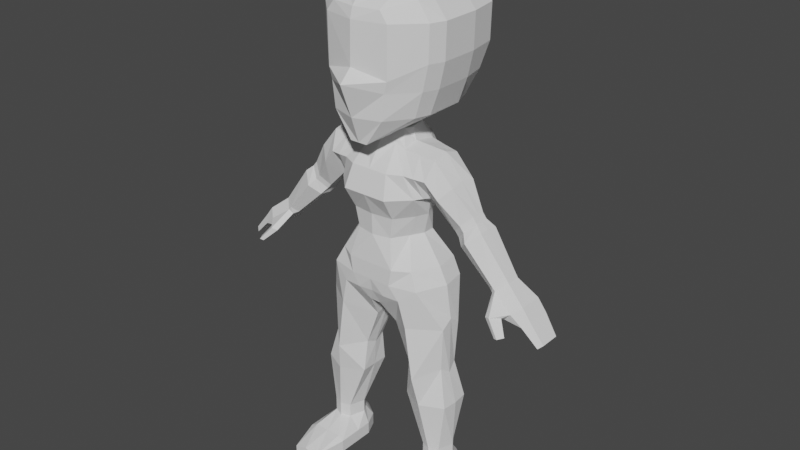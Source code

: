# Source: female_base.blend  (saved by Blender 2.90.8; exported with 4.5.12 LTS)
import bpy
from mathutils import Matrix  # noqa: F401  (used for matrix-valued properties, if any)

bpy.ops.wm.read_factory_settings(use_empty=True)
scene = bpy.context.scene
scene.name = 'Scene'

# ---- collections
col_collection = bpy.data.collections.new('Collection'); scene.collection.children.link(col_collection)

# ---- world
world_world = bpy.data.worlds.new('World'); scene.world = world_world
world_world.use_nodes = True; world_world.node_tree.nodes.clear()
_N = world_world.node_tree.nodes; _L = world_world.node_tree.links
n0 = _N.new('ShaderNodeOutputWorld'); n0.name = 'World Output'; n0.location = (300, 300)
n1 = _N.new('ShaderNodeBackground'); n1.name = 'Background'; n1.location = (10, 300)
n1.inputs[0].default_value = (0.05088, 0.05088, 0.05088, 1.0)
_L.new(n1.outputs[0], n0.inputs[0])
n0.is_active_output = True
world_world.color = (0.05088, 0.05088, 0.05088)
world_world.use_sun_shadow = False
world_world.sun_shadow_jitter_overblur = 0.0

# ---- meshes
me_body1 = bpy.data.meshes.new('body1')
me_body1.from_pydata([(0.09895, -0.2668, -0.02445), (0.05838, -0.1712, -0.02672), (0.0, -0.2668, -0.05556), (0.0, -0.1527, -0.05003), (0.08295, -0.3205, 0.0001967), (0.0, -0.3205, -0.03035), (0.08295, -0.3705, 0.0001967), (0.0, -0.3705, -0.0228), (0.1195, -0.439, -0.03024), (0.0, -0.439, -0.05921), (0.138, -0.4787, -0.03024), (0.0, -0.4787, -0.06237), (0.01337, -0.5428, -0.008505), (0.0, -0.5428, -0.02296), (0.1599, -0.5783, 0.001224), (0.02724, -0.6037, -0.001614), (0.1541, -0.6844, 0.004249), (0.06298, -0.6978, 0.001723), (0.1754, -0.7767, -0.008505), (0.06577, -0.7763, -0.008505), (0.1613, -0.8974, 0.009372), (0.1151, -0.9014, 0.009372), (0.1613, -0.9361, 0.009372), (0.1151, -0.9334, 0.009372), (0.1749, -0.9651, -0.008505), (0.106, -0.9647, -0.008505), (0.1749, -0.996, -0.008505), (0.106, -0.9956, -0.008505), (0.1185, -0.2692, 0.006962), (0.1372, -0.1762, -0.008505), (0.1342, -0.2852, 0.007157), (0.1854, -0.2226, -0.002761), (0.1774, -0.3281, 0.007814), (0.2218, -0.2837, 0.00949), (0.2887, -0.4303, 0.01476), (0.3184, -0.4043, 0.01215), (0.3636, -0.4399, 0.0007495), (0.327, -0.4706, 0.0007495), (0.04011, -0.1329, -0.01297), (0.0, -0.1329, -0.02847), (0.4181, -0.5089, 0.009547), (0.4091, -0.5165, 0.009547), (0.0, -0.2668, 0.1317), (0.09895, -0.2668, 0.08689), (0.05838, -0.1683, 0.06602), (0.0, -0.1593, 0.07638), (0.0, -0.3205, 0.1074), (0.08295, -0.3205, 0.05864), (0.0, -0.3705, 0.1062), (0.067, -0.3705, 0.05864), (0.0, -0.439, 0.1138), (0.09678, -0.439, 0.09075), (0.0, -0.4787, 0.1148), (0.1159, -0.4787, 0.09888), (0.0, -0.5428, 0.09722), (0.01337, -0.5428, 0.09722), (0.02724, -0.6037, 0.05912), (0.1599, -0.5783, 0.05629), (0.06298, -0.6978, 0.05579), (0.1541, -0.6844, 0.05326), (0.06577, -0.7763, 0.06602), (0.1754, -0.7767, 0.06602), (0.1151, -0.9014, 0.06601), (0.1613, -0.8974, 0.06601), (0.1151, -0.9345, 0.06601), (0.1614, -0.935, 0.06601), (0.08888, -0.9647, 0.06602), (0.192, -0.9651, 0.06602), (0.08888, -0.9956, 0.06602), (0.192, -0.996, 0.06602), (0.1185, -0.2692, 0.05055), (0.1372, -0.1733, 0.06602), (0.1342, -0.2852, 0.05035), (0.1804, -0.2247, 0.06108), (0.1774, -0.3281, 0.0452), (0.2218, -0.2837, 0.04352), (0.2887, -0.4303, 0.0608), (0.3184, -0.4043, 0.04536), (0.3284, -0.4744, 0.07015), (0.3636, -0.4399, 0.05743), (0.04011, -0.1329, 0.04595), (0.0, -0.1329, 0.06602), (0.4091, -0.5165, 0.06502), (0.4181, -0.5089, 0.05743), (0.07566, -0.5108, -0.06638), (0.0, -0.5108, -0.04906), (0.09186, -0.5763, -0.05679), (0.1103, -0.7058, -0.0151), (0.1206, -0.7765, -0.0404), (0.1382, -0.8994, -0.01101), (0.1382, -0.9348, -0.01101), (0.1404, -0.9649, -0.03196), (0.1404, -0.9958, -0.03196), (0.07566, -0.5108, 0.1107), (0.0, -0.5108, 0.1087), (0.09186, -0.5763, 0.1062), (0.1103, -0.7058, 0.1048), (0.1206, -0.7765, 0.09267), (0.1382, -0.8994, 0.07578), (0.1382, -0.9348, 0.07578), (0.1404, -0.9958, 0.06602), (0.3184, -0.4043, 0.02876), (0.3636, -0.4399, 0.02909), (0.06577, -0.7763, 0.02876), (0.06077, -0.7094, 0.02876), (0.1275, -0.439, 0.02876), (0.1472, -0.4787, 0.02876), (0.05838, -0.1593, 0.02876), (0.1372, -0.1643, 0.02876), (0.0, -0.1329, 0.02876), (0.05024, -0.1329, 0.02876), (0.1185, -0.2692, 0.02876), (0.09895, -0.2808, 0.02876), (0.1791, -0.7767, 0.02876), (0.1742, -0.8974, 0.02876), (0.01337, -0.5428, 0.02876), (0.0, -0.5428, 0.02876), (0.1022, -0.9014, 0.02876), (0.18, -0.2189, 0.02876), (0.4181, -0.5089, 0.02909), (0.4091, -0.5165, 0.02909), (0.1342, -0.2852, 0.02876), (0.09403, -0.3205, 0.02876), (0.1743, -0.9361, 0.02876), (0.1022, -0.9334, 0.02876), (0.327, -0.4659, 0.02909), (0.1599, -0.5596, 0.02876), (0.2218, -0.2837, 0.02651), (0.02383, -0.5929, 0.02876), (0.1774, -0.3281, 0.02651), (0.08295, -0.3705, 0.02876), (0.192, -0.9651, 0.02876), (0.08888, -0.9647, 0.02876), (0.2845, -0.4292, 0.033), (0.1597, -0.7022, 0.02876), (0.192, -0.996, 0.02876), (0.08888, -0.9956, 0.02876), (0.1404, -0.9958, 0.02876), (0.07867, -0.213, -0.04267), (0.0, -0.213, -0.06991), (0.1278, -0.2167, -0.02421), (0.1571, -0.252, -0.02925), (0.1996, -0.3059, -0.005742), (0.2981, -0.4214, 0.004688), (0.3453, -0.4553, 0.0007495), (0.4091, -0.5165, 0.009547), (0.07867, -0.213, 0.0977), (0.0, -0.213, 0.114), (0.1278, -0.2167, 0.08884), (0.1571, -0.252, 0.08219), (0.1996, -0.3059, 0.05876), (0.2981, -0.4214, 0.06481), (0.3453, -0.4553, 0.07459), (0.4091, -0.5165, 0.06502), (0.4091, -0.5165, 0.02909), (0.09777, -0.1737, -0.01701), (0.1087, -0.268, -0.008505), (0.09777, -0.1708, 0.06602), (0.1087, -0.268, 0.06602), (0.1087, -0.268, 0.02876), (0.09777, -0.1618, 0.02876), (0.1033, -0.2149, 0.09412), (0.1033, -0.2149, -0.02999), (0.1382, -0.9542, 0.1245), (0.1743, -0.9544, 0.1245), (0.192, -0.9651, 0.1245), (0.1022, -0.954, 0.1245), (0.08888, -0.9647, 0.1245), (0.1404, -0.9958, 0.1245), (0.192, -0.996, 0.1245), (0.08888, -0.9956, 0.1245), (0.1404, -0.9649, 0.2015), (0.1718, -0.9736, 0.2015), (0.1085, -0.9732, 0.2015), (0.1404, -0.9958, 0.2015), (0.1718, -0.996, 0.2015), (0.1085, -0.9956, 0.2015), (0.2315, -0.2958, 0.009715), (0.1874, -0.3392, 0.008039), (0.2315, -0.2958, 0.04375), (0.1874, -0.3392, 0.04543), (0.1874, -0.3392, 0.02673), (0.2315, -0.2958, 0.02673), (0.2094, -0.3175, 0.05898), (0.2094, -0.3175, -0.005517), (0.203, -0.3566, 0.000441), (0.2008, -0.3546, 0.05416), (0.2482, -0.3092, 0.02704), (0.223, -0.3335, 0.07265), (0.2501, -0.3122, 0.001487), (0.2486, -0.3105, 0.05085), (0.1977, -0.3578, 0.02704), (0.2251, -0.3346, -0.01627), (0.3023, -0.4636, 0.1022), (0.3196, -0.4731, 0.08365), (0.3154, -0.459, 0.1085), (0.3318, -0.4628, 0.08732), (0.3363, -0.4955, 0.117), (0.3456, -0.499, 0.1025), (0.3448, -0.4931, 0.1202), (0.3534, -0.4929, 0.1051), (0.0572, -0.439, -0.0651), (0.06743, -0.4787, -0.0752), (0.02425, -0.1329, -0.02015), (0.03954, -0.1593, -0.0453), (0.0469, -0.213, -0.06889), (0.04174, -0.3205, -0.03439), (0.04395, -0.3705, -0.02339), (0.05131, -0.2668, -0.05474), (0.05173, -0.3208, 0.1007), (0.05864, -0.439, 0.1138), (0.05161, -0.4787, 0.1148), (0.01758, -0.1329, 0.05724), (0.03364, -0.1593, 0.06602), (0.05409, -0.2668, 0.1317), (0.04573, -0.213, 0.114), (0.0348, -0.5108, 0.1132), (0.04358, -0.3702, 0.09745), (0.3845, -0.4675, 0.0007495), (0.3708, -0.479, 0.0007495), (0.3845, -0.4675, 0.05743), (0.3708, -0.479, 0.06962), (0.3688, -0.4801, 0.02909), (0.3845, -0.4675, 0.02909), (0.3708, -0.479, 0.06962), (0.3708, -0.479, 0.0007495), (0.2799, -0.4209, 0.01846), (0.277, -0.4246, 0.05402), (0.3115, -0.3949, 0.02859), (0.2907, -0.4127, 0.06559), (0.3115, -0.3949, 0.01168), (0.3115, -0.3949, 0.04549), (0.277, -0.4216, 0.03283), (0.2907, -0.4127, 0.002539)], [], [(139, 3, 204, 205), (0, 4, 206, 208), (4, 6, 207, 206), (6, 8, 201, 207), (8, 10, 202, 201), (84, 12, 13, 85), (84, 86, 15, 12), (86, 87, 17, 15), (87, 88, 19, 17), (88, 89, 21, 19), (89, 90, 23, 21), (90, 91, 25, 23), (91, 92, 27, 25), (162, 140, 28, 156), (140, 141, 30, 28), (141, 142, 32, 30), (233, 143, 34, 226), (143, 144, 37, 34), (3, 39, 203, 204), (225, 145, 41, 219), (147, 215, 213, 45), (43, 214, 209, 47), (47, 209, 217, 49), (49, 217, 210, 51), (51, 210, 211, 53), (93, 216, 55), (93, 55, 56, 95), (95, 56, 58, 96), (96, 58, 60, 97), (97, 60, 62, 98), (98, 62, 64, 99), (99, 64, 166, 163), (64, 66, 167, 166), (161, 158, 70, 148), (148, 70, 72, 149), (149, 72, 74, 150), (229, 227, 76, 151), (78, 152, 196, 194), (45, 213, 212, 81), (224, 221, 82, 153), (102, 101, 77, 79), (104, 103, 60, 58), (106, 105, 51, 53), (160, 107, 44, 157), (110, 109, 81, 212, 80), (159, 111, 70, 158), (114, 113, 61, 63), (116, 115, 55, 54), (103, 117, 62, 60), (107, 110, 80, 44), (118, 108, 71, 73), (154, 119, 83, 153), (111, 121, 72, 70), (122, 112, 43, 47), (123, 114, 63, 65), (223, 102, 79, 220), (117, 124, 64, 62), (222, 120, 82, 221), (126, 106, 53, 57), (127, 118, 73, 75), (115, 128, 56, 55), (121, 129, 74, 72), (130, 122, 47, 49), (131, 123, 65, 67), (124, 132, 66, 64), (134, 126, 57, 59), (182, 127, 75, 179), (137, 135, 69, 100), (128, 104, 58, 56), (232, 133, 76, 227), (105, 130, 49, 51), (135, 131, 67, 69), (132, 136, 68, 66), (113, 134, 59, 61), (136, 137, 100, 68), (68, 100, 168, 170), (69, 67, 165, 169), (63, 98, 99, 65), (61, 97, 98, 63), (59, 96, 97, 61), (57, 95, 96, 59), (53, 93, 95, 57), (53, 211, 93), (24, 26, 92, 91), (22, 24, 91, 90), (20, 22, 90, 89), (18, 20, 89, 88), (16, 18, 88, 87), (14, 16, 87, 86), (10, 14, 86, 84), (10, 84, 202), (27, 92, 137, 136), (18, 16, 134, 113), (25, 27, 136, 132), (26, 24, 131, 135), (8, 6, 130, 105), (226, 34, 133, 232), (15, 17, 104, 128), (92, 26, 135, 137), (177, 33, 127, 182), (16, 14, 126, 134), (23, 25, 132, 124), (24, 22, 123, 131), (6, 4, 122, 130), (30, 32, 129, 121), (12, 15, 128, 115), (33, 31, 118, 127), (14, 10, 106, 126), (219, 41, 120, 222), (21, 23, 124, 117), (218, 36, 102, 223), (22, 20, 114, 123), (4, 0, 112, 122), (28, 30, 121, 111), (145, 40, 119, 154), (31, 29, 108, 118), (1, 38, 110, 107), (19, 21, 117, 103), (13, 12, 115, 116), (20, 18, 113, 114), (156, 28, 111, 159), (38, 203, 39, 109, 110), (155, 1, 107, 160), (10, 8, 105, 106), (17, 19, 103, 104), (36, 35, 101, 102), (41, 145, 154, 120), (120, 154, 153, 82), (220, 224, 153, 83), (77, 151, 152, 79), (231, 229, 151, 77), (73, 149, 150, 75), (71, 148, 149, 73), (157, 161, 148, 71), (42, 214, 215, 147), (218, 40, 145, 225), (35, 36, 144, 143), (230, 35, 143, 233), (31, 33, 142, 141), (29, 31, 141, 140), (155, 29, 140, 162), (2, 139, 205, 208), (1, 155, 162, 138), (44, 146, 161, 157), (29, 155, 160, 108), (0, 156, 159, 112), (112, 159, 158, 43), (108, 160, 157, 71), (146, 43, 158, 161), (138, 162, 156, 0), (164, 163, 171, 172), (165, 164, 172), (168, 169, 175, 174), (167, 170, 176, 173), (66, 68, 170, 167), (100, 69, 169, 168), (67, 65, 164, 165), (65, 99, 163, 164), (171, 173, 176, 174), (172, 171, 174, 175), (170, 168, 174, 176), (163, 166, 173, 171), (169, 165, 172, 175), (166, 167, 173), (33, 177, 184, 142), (75, 150, 183, 179), (189, 177, 182, 187), (32, 178, 181, 129), (129, 181, 180, 74), (187, 182, 179, 190), (150, 74, 180, 183), (142, 184, 178, 32), (228, 187, 190, 231), (230, 189, 187, 228), (177, 189, 192, 184), (179, 183, 188, 190), (178, 185, 191, 181), (181, 191, 186, 180), (183, 180, 186, 188), (184, 192, 185, 178), (34, 37, 125, 133), (76, 133, 125, 78), (194, 196, 200, 198), (76, 78, 194, 193), (151, 76, 193, 195), (152, 151, 195, 196), (199, 197, 198, 200), (193, 194, 198, 197), (196, 195, 199, 200), (195, 193, 197, 199), (202, 84, 85, 11), (206, 207, 7, 5), (208, 205, 138, 0), (204, 203, 38, 1), (207, 201, 9, 7), (205, 204, 1, 138), (201, 202, 11, 9), (208, 206, 5, 2), (217, 209, 46, 48), (212, 213, 44, 80), (210, 217, 48, 50), (213, 215, 146, 44), (211, 210, 50, 52), (216, 211, 52, 94), (209, 214, 42, 46), (55, 216, 94, 54), (215, 214, 43, 146), (36, 218, 225, 144), (79, 152, 224, 220), (40, 218, 223, 119), (37, 219, 222, 125), (125, 222, 221, 78), (119, 223, 220, 83), (152, 78, 221, 224), (144, 225, 219, 37), (93, 211, 216), (35, 230, 228, 101), (101, 228, 231, 77), (189, 230, 233, 192), (190, 188, 229, 231), (185, 226, 232, 191), (191, 232, 227, 186), (188, 186, 227, 229), (192, 233, 226, 185)])
_uv = me_body1.uv_layers.new(name='UVMap')
_uv.uv.foreach_set('vector', [0.5, 0.5, 0.5, 1.0, 0.8386, 1.0, 0.7981, 0.5, 1.0, 0.0, 1.0, 0.0, 0.7516, 0.0, 0.7593, 0.0, 1.0, 0.0, 1.0, 0.0, 0.7649, 0.0, 0.7516, 0.0, 1.0, 0.0, 1.0, 0.0, 0.7394, 0.0, 0.7649, 0.0, 1.0, 0.0, 1.0, 0.0, 0.7444, 0.0, 0.7394, 0.0, 1.0, 0.0, 1.0, 0.0, 0.5, 0.0, 0.5, 0.0, 1.0, 0.0, 1.0, 0.0, 1.0, 0.0, 1.0, 0.0, 1.0, 0.0, 1.0, 0.0, 1.0, 0.0, 1.0, 0.0, 1.0, 0.0, 1.0, 0.0, 1.0, 0.0, 1.0, 0.0, 1.0, 0.0, 1.0, 0.0, 1.0, 0.0, 1.0, 0.0, 1.0, 0.0, 1.0, 0.0, 1.0, 0.0, 1.0, 0.0, 1.0, 0.0, 1.0, 0.0, 1.0, 0.0, 1.0, 0.0, 1.0, 0.0, 1.0, 0.0, 1.0, 0.0, 1.0, 0.0, 1.0, 0.5, 1.0, 0.5, 1.0, 0.0, 1.0, 0.0, 1.0, 0.5, 1.0, 0.5, 1.0, 0.0, 1.0, 0.0, 1.0, 0.5, 1.0, 0.5, 1.0, 0.0, 1.0, 0.0, 1.0, 0.5, 1.0, 0.5, 1.0, 0.0, 1.0, 0.0, 1.0, 0.5, 1.0, 0.5, 1.0, 0.0, 1.0, 0.0, 0.5, 1.0, 0.5, 1.0, 0.8422, 1.0, 0.8386, 1.0, 1.0, 0.5, 1.0, 0.5, 1.0, 0.0, 1.0, 0.0, 0.5, 0.5, 0.7907, 0.5, 0.7881, 1.0, 0.5, 1.0, 1.0, 0.0, 0.7733, 0.0, 0.759, 0.0, 1.0, 0.0, 1.0, 0.0, 0.759, 0.0, 0.7717, 0.0, 1.0, 0.0, 1.0, 0.0, 0.7717, 0.0, 0.7454, 0.0, 1.0, 0.0, 1.0, 0.0, 0.7454, 0.0, 0.687, 0.0, 1.0, 0.0, 1.0, 0.0, 0.73, 0.0, 1.0, 0.0, 1.0, 0.0, 1.0, 0.0, 1.0, 0.0, 1.0, 0.0, 1.0, 0.0, 1.0, 0.0, 1.0, 0.0, 1.0, 0.0, 1.0, 0.0, 1.0, 0.0, 1.0, 0.0, 1.0, 0.0, 1.0, 0.0, 1.0, 0.0, 1.0, 0.0, 1.0, 0.0, 1.0, 0.0, 1.0, 0.0, 1.0, 0.0, 1.0, 0.0, 1.0, 0.0, 1.0, 0.0, 1.0, 0.0, 1.0, 0.0, 1.0, 0.0, 1.0, 0.0, 1.0, 0.0, 1.0, 0.0, 1.0, 0.5, 1.0, 0.0, 1.0, 0.0, 1.0, 0.5, 1.0, 0.5, 1.0, 0.0, 1.0, 0.0, 1.0, 0.5, 1.0, 0.5, 1.0, 0.0, 1.0, 0.0, 1.0, 0.5, 1.0, 0.5, 1.0, 0.0, 1.0, 0.0, 1.0, 0.5, 1.0, 0.0, 1.0, 0.5, 1.0, 0.5, 1.0, 0.0, 0.5, 1.0, 0.7881, 1.0, 0.7758, 1.0, 0.5, 1.0, 1.0, 0.5, 1.0, 0.0, 1.0, 0.0, 1.0, 0.5, 1.0, 1.0, 1.0, 1.0, 1.0, 1.0, 1.0, 1.0, 1.0, 0.0, 1.0, 0.0, 1.0, 0.0, 1.0, 0.0, 1.0, 0.0, 1.0, 0.0, 1.0, 0.0, 1.0, 0.0, 1.0, 1.0, 1.0, 1.0, 1.0, 1.0, 1.0, 1.0, 1.0, 1.0, 0.5, 1.0, 0.5, 1.0, 0.7758, 1.0, 1.0, 1.0, 1.0, 0.0, 1.0, 0.0, 1.0, 0.0, 1.0, 0.0, 1.0, 0.0, 1.0, 0.0, 1.0, 0.0, 1.0, 0.0, 0.5, 0.0, 1.0, 0.0, 1.0, 0.0, 0.5, 0.0, 1.0, 0.0, 1.0, 0.0, 1.0, 0.0, 1.0, 0.0, 1.0, 1.0, 1.0, 1.0, 1.0, 1.0, 1.0, 1.0, 1.0, 1.0, 1.0, 1.0, 1.0, 1.0, 1.0, 1.0, 1.0, 0.5, 1.0, 1.0, 1.0, 1.0, 1.0, 0.5, 1.0, 0.0, 1.0, 0.0, 1.0, 0.0, 1.0, 0.0, 1.0, 0.0, 1.0, 0.0, 1.0, 0.0, 1.0, 0.0, 1.0, 0.0, 1.0, 0.0, 1.0, 0.0, 1.0, 0.0, 1.0, 1.0, 1.0, 1.0, 1.0, 1.0, 1.0, 1.0, 1.0, 0.0, 1.0, 0.0, 1.0, 0.0, 1.0, 0.0, 1.0, 0.0, 1.0, 0.0, 1.0, 0.0, 1.0, 0.0, 1.0, 0.0, 1.0, 0.0, 1.0, 0.0, 1.0, 0.0, 1.0, 1.0, 1.0, 1.0, 1.0, 1.0, 1.0, 1.0, 1.0, 0.0, 1.0, 0.0, 1.0, 0.0, 1.0, 0.0, 1.0, 0.0, 1.0, 0.0, 1.0, 0.0, 1.0, 0.0, 1.0, 0.0, 1.0, 0.0, 1.0, 0.0, 1.0, 0.0, 1.0, 0.0, 1.0, 0.0, 1.0, 0.0, 1.0, 0.0, 1.0, 0.0, 1.0, 0.0, 1.0, 0.0, 1.0, 0.0, 1.0, 0.0, 1.0, 0.0, 1.0, 0.0, 1.0, 0.0, 1.0, 1.0, 1.0, 1.0, 1.0, 1.0, 1.0, 1.0, 1.0, 0.0, 1.0, 0.0, 1.0, 0.0, 1.0, 0.0, 1.0, 0.0, 1.0, 0.0, 1.0, 0.0, 1.0, 0.0, 1.0, 0.0, 1.0, 0.0, 1.0, 0.0, 1.0, 0.0, 1.0, 0.0, 1.0, 0.0, 1.0, 0.0, 1.0, 0.0, 1.0, 0.0, 1.0, 0.0, 1.0, 0.0, 1.0, 0.0, 1.0, 0.0, 1.0, 0.0, 1.0, 0.0, 1.0, 0.0, 1.0, 0.0, 1.0, 0.0, 1.0, 0.0, 1.0, 0.0, 1.0, 0.0, 1.0, 0.0, 1.0, 0.0, 1.0, 0.0, 1.0, 0.0, 1.0, 0.0, 1.0, 0.0, 1.0, 0.0, 1.0, 0.0, 1.0, 0.0, 1.0, 0.0, 1.0, 0.0, 1.0, 0.0, 1.0, 0.0, 1.0, 0.0, 1.0, 0.0, 1.0, 0.0, 1.0, 0.0, 1.0, 0.0, 1.0, 0.0, 1.0, 0.0, 1.0, 0.0, 1.0, 0.0, 1.0, 0.0, 1.0, 0.0, 1.0, 0.0, 1.0, 0.0, 1.0, 0.0, 1.0, 0.0, 1.0, 0.0, 1.0, 0.0, 1.0, 0.0, 1.0, 0.0, 0.687, 0.0, 1.0, 0.0, 1.0, 0.0, 1.0, 0.0, 1.0, 0.0, 1.0, 0.0, 1.0, 0.0, 1.0, 0.0, 1.0, 0.0, 1.0, 0.0, 1.0, 0.0, 1.0, 0.0, 1.0, 0.0, 1.0, 0.0, 1.0, 0.0, 1.0, 0.0, 1.0, 0.0, 1.0, 0.0, 1.0, 0.0, 1.0, 0.0, 1.0, 0.0, 1.0, 0.0, 1.0, 0.0, 1.0, 0.0, 1.0, 0.0, 1.0, 0.0, 1.0, 0.0, 1.0, 0.0, 1.0, 0.0, 1.0, 0.0, 1.0, 0.0, 1.0, 0.0, 0.7444, 0.0, 1.0, 0.0, 1.0, 0.0, 1.0, 0.0, 1.0, 0.0, 1.0, 0.0, 1.0, 0.0, 1.0, 0.0, 1.0, 0.0, 1.0, 0.0, 1.0, 0.0, 1.0, 0.0, 1.0, 0.0, 1.0, 0.0, 1.0, 0.0, 1.0, 0.0, 1.0, 0.0, 1.0, 0.0, 1.0, 0.0, 1.0, 0.0, 1.0, 0.0, 1.0, 0.0, 1.0, 0.0, 1.0, 0.0, 1.0, 0.0, 1.0, 0.0, 1.0, 0.0, 1.0, 0.0, 1.0, 0.0, 1.0, 0.0, 1.0, 0.0, 1.0, 0.0, 1.0, 0.0, 1.0, 1.0, 1.0, 1.0, 1.0, 1.0, 1.0, 1.0, 1.0, 0.0, 1.0, 0.0, 1.0, 0.0, 1.0, 0.0, 1.0, 0.0, 1.0, 0.0, 1.0, 0.0, 1.0, 0.0, 1.0, 0.0, 1.0, 0.0, 1.0, 0.0, 1.0, 0.0, 1.0, 0.0, 1.0, 0.0, 1.0, 0.0, 1.0, 0.0, 1.0, 0.0, 1.0, 0.0, 1.0, 0.0, 1.0, 0.0, 1.0, 0.0, 1.0, 0.0, 1.0, 0.0, 1.0, 0.0, 1.0, 1.0, 1.0, 1.0, 1.0, 1.0, 1.0, 1.0, 1.0, 0.0, 1.0, 0.0, 1.0, 0.0, 1.0, 0.0, 1.0, 0.0, 1.0, 0.0, 1.0, 0.0, 1.0, 0.0, 1.0, 0.0, 1.0, 0.0, 1.0, 0.0, 1.0, 0.0, 1.0, 1.0, 1.0, 1.0, 1.0, 1.0, 1.0, 1.0, 1.0, 0.0, 1.0, 0.0, 1.0, 0.0, 1.0, 0.0, 1.0, 0.0, 1.0, 0.0, 1.0, 0.0, 1.0, 0.0, 1.0, 0.0, 1.0, 0.0, 1.0, 0.0, 1.0, 0.0, 1.0, 0.5, 1.0, 1.0, 1.0, 1.0, 1.0, 0.5, 1.0, 1.0, 1.0, 1.0, 1.0, 1.0, 1.0, 1.0, 1.0, 1.0, 1.0, 1.0, 1.0, 1.0, 1.0, 1.0, 1.0, 0.0, 1.0, 0.0, 1.0, 0.0, 1.0, 0.0, 0.5, 0.0, 1.0, 0.0, 1.0, 0.0, 0.5, 0.0, 1.0, 0.0, 1.0, 0.0, 1.0, 0.0, 1.0, 0.0, 1.0, 0.0, 1.0, 0.0, 1.0, 0.0, 1.0, 0.0, 1.0, 1.0, 0.8422, 1.0, 0.5, 1.0, 0.5, 1.0, 1.0, 1.0, 1.0, 1.0, 1.0, 1.0, 1.0, 1.0, 1.0, 1.0, 1.0, 0.0, 1.0, 0.0, 1.0, 0.0, 1.0, 0.0, 1.0, 0.0, 1.0, 0.0, 1.0, 0.0, 1.0, 0.0, 1.0, 1.0, 1.0, 1.0, 1.0, 1.0, 1.0, 1.0, 1.0, 0.0, 1.0, 0.5, 1.0, 0.5, 1.0, 0.0, 1.0, 0.0, 1.0, 0.5, 1.0, 0.5, 1.0, 0.0, 1.0, 1.0, 1.0, 0.5, 1.0, 0.5, 1.0, 1.0, 1.0, 1.0, 1.0, 0.5, 1.0, 0.5, 1.0, 1.0, 1.0, 1.0, 1.0, 0.5, 1.0, 0.5, 1.0, 1.0, 1.0, 1.0, 1.0, 0.5, 1.0, 0.5, 1.0, 1.0, 1.0, 1.0, 1.0, 0.5, 1.0, 0.5, 1.0, 1.0, 1.0, 1.0, 1.0, 0.5, 1.0, 0.5, 1.0, 1.0, 0.5, 0.0, 0.7733, 0.0, 0.7907, 0.5, 0.5, 0.5, 1.0, 1.0, 1.0, 1.0, 1.0, 0.5, 1.0, 0.5, 1.0, 1.0, 1.0, 1.0, 1.0, 0.5, 1.0, 0.5, 1.0, 1.0, 1.0, 1.0, 1.0, 0.5, 1.0, 0.5, 1.0, 1.0, 1.0, 1.0, 1.0, 0.5, 1.0, 0.5, 1.0, 1.0, 1.0, 1.0, 1.0, 0.5, 1.0, 0.5, 1.0, 1.0, 1.0, 1.0, 1.0, 0.5, 1.0, 0.5, 0.5, 0.0, 0.5, 0.5, 0.7981, 0.5, 0.7593, 0.0, 1.0, 1.0, 1.0, 1.0, 1.0, 0.5, 1.0, 0.5, 1.0, 1.0, 1.0, 0.5, 1.0, 0.5, 1.0, 1.0, 1.0, 1.0, 1.0, 1.0, 1.0, 1.0, 1.0, 1.0, 1.0, 0.0, 1.0, 0.0, 1.0, 0.0, 1.0, 0.0, 1.0, 0.0, 1.0, 0.0, 1.0, 0.0, 1.0, 0.0, 1.0, 1.0, 1.0, 1.0, 1.0, 1.0, 1.0, 1.0, 1.0, 0.5, 1.0, 0.0, 1.0, 0.0, 1.0, 0.5, 1.0, 0.5, 1.0, 0.5, 1.0, 0.0, 1.0, 0.0, 1.0, 0.0, 1.0, 0.0, 1.0, 0.0, 1.0, 0.0, 1.0, 0.0, 1.0, 0.0, 1.0, 0.0, 1.0, 0.0, 1.0, 0.0, 1.0, 0.0, 1.0, 0.0, 1.0, 0.0, 1.0, 0.0, 1.0, 0.0, 1.0, 0.0, 1.0, 0.0, 1.0, 0.0, 1.0, 0.0, 1.0, 0.0, 1.0, 0.0, 1.0, 0.0, 1.0, 0.0, 1.0, 0.0, 1.0, 0.0, 1.0, 0.0, 1.0, 0.0, 1.0, 0.0, 1.0, 0.0, 1.0, 0.0, 1.0, 0.0, 1.0, 0.0, 1.0, 0.0, 1.0, 0.0, 1.0, 0.0, 1.0, 0.0, 1.0, 0.0, 1.0, 0.0, 1.0, 0.0, 1.0, 0.0, 1.0, 0.0, 1.0, 0.0, 1.0, 0.0, 1.0, 0.0, 1.0, 0.0, 1.0, 0.0, 1.0, 0.0, 1.0, 0.0, 1.0, 0.0, 1.0, 0.0, 1.0, 0.0, 1.0, 0.0, 1.0, 0.0, 1.0, 0.0, 1.0, 0.0, 1.0, 1.0, 1.0, 1.0, 1.0, 0.5, 1.0, 0.5, 1.0, 1.0, 1.0, 0.5, 1.0, 0.5, 1.0, 1.0, 1.0, 1.0, 1.0, 1.0, 1.0, 1.0, 1.0, 1.0, 1.0, 0.0, 1.0, 0.0, 1.0, 0.0, 1.0, 0.0, 1.0, 0.0, 1.0, 0.0, 1.0, 0.0, 1.0, 0.0, 1.0, 1.0, 1.0, 1.0, 1.0, 1.0, 1.0, 1.0, 1.0, 0.5, 1.0, 0.0, 1.0, 0.0, 1.0, 0.5, 1.0, 0.5, 1.0, 0.5, 1.0, 0.0, 1.0, 0.0, 1.0, 1.0, 1.0, 1.0, 1.0, 1.0, 1.0, 1.0, 1.0, 1.0, 1.0, 1.0, 1.0, 1.0, 1.0, 1.0, 1.0, 1.0, 1.0, 1.0, 1.0, 0.5, 1.0, 0.5, 1.0, 1.0, 1.0, 0.5, 1.0, 0.5, 1.0, 1.0, 1.0, 0.0, 1.0, 0.0, 1.0, 0.0, 1.0, 0.0, 1.0, 0.0, 1.0, 0.0, 1.0, 0.0, 1.0, 0.0, 1.0, 0.5, 1.0, 0.0, 1.0, 0.0, 1.0, 0.5, 1.0, 0.5, 1.0, 0.5, 1.0, 0.0, 1.0, 0.0, 1.0, 0.0, 1.0, 0.0, 1.0, 0.0, 1.0, 0.0, 1.0, 0.0, 1.0, 0.0, 1.0, 0.0, 1.0, 0.0, 1.0, 0.0, 1.0, 0.5, 1.0, 0.5, 1.0, 0.0, 1.0, 0.0, 1.0, 0.0, 1.0, 0.0, 1.0, 0.0, 1.0, 0.5, 1.0, 0.0, 1.0, 0.0, 1.0, 0.5, 1.0, 0.5, 1.0, 0.5, 1.0, 0.5, 1.0, 0.5, 1.0, 0.5, 1.0, 0.0, 1.0, 0.0, 1.0, 0.5, 1.0, 0.0, 1.0, 0.0, 1.0, 0.0, 1.0, 0.0, 1.0, 0.5, 1.0, 0.5, 1.0, 0.5, 1.0, 0.5, 1.0, 0.5, 1.0, 0.0, 1.0, 0.0, 1.0, 0.5, 0.7444, 0.0, 1.0, 0.0, 0.5, 0.0, 0.5, 0.0, 0.7516, 0.0, 0.7649, 0.0, 0.5, 0.0, 0.5, 0.0, 0.7593, 0.0, 0.7981, 0.5, 1.0, 0.5, 1.0, 0.0, 0.8386, 1.0, 0.8422, 1.0, 1.0, 1.0, 1.0, 1.0, 0.7649, 0.0, 0.7394, 0.0, 0.5, 0.0, 0.5, 0.0, 0.7981, 0.5, 0.8386, 1.0, 1.0, 1.0, 1.0, 0.5, 0.7394, 0.0, 0.7444, 0.0, 0.5, 0.0, 0.5, 0.0, 0.7593, 0.0, 0.7516, 0.0, 0.5, 0.0, 0.5, 0.0, 0.7717, 0.0, 0.759, 0.0, 0.5, 0.0, 0.5, 0.0, 0.7758, 1.0, 0.7881, 1.0, 1.0, 1.0, 1.0, 1.0, 0.7454, 0.0, 0.7717, 0.0, 0.5, 0.0, 0.5, 0.0, 0.7881, 1.0, 0.7907, 0.5, 1.0, 0.5, 1.0, 1.0, 0.687, 0.0, 0.7454, 0.0, 0.5, 0.0, 0.5, 0.0, 0.73, 0.0, 0.687, 0.0, 0.5, 0.0, 0.5, 0.0, 0.759, 0.0, 0.7733, 0.0, 0.5, 0.0, 0.5, 0.0, 1.0, 0.0, 0.73, 0.0, 0.5, 0.0, 0.5, 0.0, 0.7907, 0.5, 0.7733, 0.0, 1.0, 0.0, 1.0, 0.5, 1.0, 1.0, 1.0, 1.0, 1.0, 0.5, 1.0, 0.5, 1.0, 1.0, 1.0, 0.5, 1.0, 0.5, 1.0, 1.0, 1.0, 1.0, 1.0, 1.0, 1.0, 1.0, 1.0, 1.0, 1.0, 0.0, 1.0, 0.0, 1.0, 0.0, 1.0, 0.0, 1.0, 0.0, 1.0, 0.0, 1.0, 0.0, 1.0, 0.0, 1.0, 1.0, 1.0, 1.0, 1.0, 1.0, 1.0, 1.0, 1.0, 0.5, 1.0, 0.0, 1.0, 0.0, 1.0, 0.5, 1.0, 0.5, 1.0, 0.5, 1.0, 0.0, 1.0, 0.0, 1.0, 0.0, 0.687, 0.0, 0.73, 0.0, 1.0, 1.0, 1.0, 1.0, 1.0, 1.0, 1.0, 1.0, 1.0, 1.0, 1.0, 1.0, 1.0, 1.0, 1.0, 1.0, 1.0, 1.0, 1.0, 1.0, 1.0, 0.5, 1.0, 0.5, 1.0, 1.0, 1.0, 0.5, 1.0, 0.5, 1.0, 1.0, 1.0, 0.0, 1.0, 0.0, 1.0, 0.0, 1.0, 0.0, 1.0, 0.0, 1.0, 0.0, 1.0, 0.0, 1.0, 0.0, 1.0, 0.5, 1.0, 0.0, 1.0, 0.0, 1.0, 0.5, 1.0, 0.5, 1.0, 0.5, 1.0, 0.0, 1.0, 0.0])
me_body1.use_remesh_fix_poles = True
me_body1.use_remesh_preserve_attributes = False
me_body1.use_mirror_vertex_groups = False
me_body1.update()
me_head1 = bpy.data.meshes.new('head1')
me_head1.from_pydata([(0.0, 0.8562, -0.04289), (0.0, 0.9174, -0.1081), (0.1364, 1.12, -0.1177), (0.0, 1.121, -0.1768), (0.0, 1.179, -0.1366), (0.0, 1.038, -0.1768), (0.0, 1.206, -0.1036), (0.102, 1.179, -0.0868), (0.1343, 1.037, -0.1177), (0.02104, 0.8562, 0.1445), (0.0, 1.196, 0.1094), (0.0, 0.8562, 0.1445), (0.1019, 0.9169, 0.08707), (0.0, 0.9169, 0.1652), (0.1364, 1.12, 0.08707), (0.0, 1.12, 0.163), (0.108, 1.16, 0.08707), (0.0, 1.145, 0.1556), (0.1343, 1.037, 0.08707), (0.0, 1.024, 0.1656), (0.102, 1.179, -0.04289), (0.102, 1.179, 0.05082), (0.02104, 0.8562, 0.05082), (0.1501, 1.12, 0.05082), (0.1501, 1.12, -0.04289), (0.0, 1.224, -0.05032), (0.0, 1.224, 0.06716), (0.1125, 0.9169, 0.05082), (0.1125, 0.9169, -0.04289), (0.148, 1.037, -0.04289), (0.148, 1.037, 0.05082), (0.0, 0.8562, 0.05082), (0.09687, 0.9169, -0.08486), (0.1205, 0.977, -0.1034), (0.1205, 0.977, 0.08707), (0.0, 0.9949, 0.1959), (0.1342, 0.977, -0.04289), (0.1342, 0.977, 0.05082), (0.02104, 0.8562, -0.04289), (0.07793, 1.12, -0.1622), (0.06195, 0.9169, 0.1445), (0.07793, 1.12, 0.1445), (0.05939, 1.145, 0.1445), (0.07679, 1.004, 0.1445), (0.05939, 1.179, -0.1366), (0.06937, 0.977, 0.1445), (0.07679, 1.037, -0.1622), (0.06195, 0.9172, -0.1081), (0.06205, 1.199, -0.09466), (0.07094, 1.205, 0.05631), (0.06793, 1.183, 0.09529), (0.06964, 1.209, -0.0455), (0.06883, 0.9784, -0.1381), (0.0, 0.9768, -0.149)], [], [(4, 6, 48, 44), (38, 47, 32), (46, 39, 2, 8), (39, 44, 7, 2), (47, 52, 33, 32), (22, 27, 12, 9), (30, 23, 14, 18), (23, 21, 16, 14), (37, 30, 18, 34), (17, 42, 50, 10), (9, 12, 40), (43, 18, 14, 41), (41, 14, 16, 42), (45, 34, 18, 43), (21, 49, 50, 16), (7, 48, 51, 20), (20, 51, 49, 21), (33, 8, 29, 36), (36, 29, 30, 37), (2, 7, 20, 24), (24, 20, 21, 23), (8, 2, 24, 29), (29, 24, 23, 30), (38, 32, 28), (38, 28, 27, 22), (28, 36, 37, 27), (32, 33, 36, 28), (40, 12, 34, 45), (27, 37, 34, 12), (13, 40, 45, 35), (0, 38, 22, 31), (35, 45, 43, 19), (15, 41, 42, 17), (19, 43, 41, 15), (11, 9, 40, 13), (31, 22, 9, 11), (1, 53, 52, 47), (3, 4, 44, 39), (5, 3, 39, 46), (0, 1, 47, 38), (50, 49, 26, 10), (51, 48, 6, 25), (44, 48, 7), (50, 42, 16), (49, 51, 25, 26), (52, 53, 5, 46), (33, 52, 46, 8)])
_uv = me_head1.uv_layers.new(name='UVMap')
_uv.uv.foreach_set('vector', [0.5, 0.9273, 1.0, 1.0, 1.0, 0.9588, 0.7693, 0.9273, 0.7693, 0.0, 0.7693, 0.1333, 1.0, 0.1333, 0.7693, 0.4559, 0.7693, 0.7681, 1.0, 0.7681, 1.0, 0.4559, 0.7693, 0.7681, 0.7693, 0.9273, 1.0, 0.9273, 1.0, 0.7681, 0.7693, 0.1333, 0.7693, 0.3046, 1.0, 0.2948, 1.0, 0.1333, 1.0, 0.0, 1.0, 0.1333, 1.0, 0.1333, 1.0, 0.0, 1.0, 0.4559, 1.0, 0.7681, 1.0, 0.7681, 1.0, 0.4559, 1.0, 0.7681, 1.0, 0.9273, 1.0, 0.9273, 1.0, 0.7681, 1.0, 0.2946, 1.0, 0.4559, 1.0, 0.4559, 1.0, 0.2946, 0.5, 0.9273, 0.7887, 0.9273, 0.8156, 0.9541, 0.5, 1.0, 1.0, 0.0, 1.0, 0.1333, 0.7693, 0.1333, 0.7693, 0.4559, 1.0, 0.4559, 1.0, 0.7681, 0.7693, 0.7681, 0.7693, 0.7681, 1.0, 0.7681, 1.0, 0.9273, 0.7693, 0.9273, 0.7693, 0.2946, 1.0, 0.2946, 1.0, 0.4559, 0.7693, 0.4559, 1.0, 0.9273, 1.0, 0.9518, 1.0, 0.9541, 1.0, 0.9273, 1.0, 0.9273, 1.0, 0.9588, 1.0, 0.9528, 1.0, 0.9273, 1.0, 0.9273, 1.0, 0.9528, 1.0, 0.9518, 1.0, 0.9273, 1.0, 0.2946, 1.0, 0.4559, 1.0, 0.4559, 1.0, 0.2946, 1.0, 0.2946, 1.0, 0.4559, 1.0, 0.4559, 1.0, 0.2946, 1.0, 0.7681, 1.0, 0.9273, 1.0, 0.9273, 1.0, 0.7681, 1.0, 0.7681, 1.0, 0.9273, 1.0, 0.9273, 1.0, 0.7681, 1.0, 0.4559, 1.0, 0.7681, 1.0, 0.7681, 1.0, 0.4559, 1.0, 0.4559, 1.0, 0.7681, 1.0, 0.7681, 1.0, 0.4559, 1.0, 0.0, 1.0, 0.1333, 1.0, 0.1333, 1.0, 0.0, 1.0, 0.1333, 1.0, 0.1333, 1.0, 0.0, 1.0, 0.1333, 1.0, 0.2946, 1.0, 0.2946, 1.0, 0.1333, 1.0, 0.1333, 1.0, 0.2946, 1.0, 0.2946, 1.0, 0.1333, 0.7693, 0.1333, 1.0, 0.1333, 1.0, 0.2946, 0.7693, 0.2946, 1.0, 0.1333, 1.0, 0.2946, 1.0, 0.2946, 1.0, 0.1333, 0.5, 0.1333, 0.7693, 0.1333, 0.7693, 0.2946, 0.5, 0.2946, 0.5, 0.0, 0.7693, 0.0, 0.7693, 0.0, 0.5, 0.0, 0.5, 0.2946, 0.7693, 0.2946, 0.7693, 0.4559, 0.5, 0.4559, 0.5, 0.7681, 0.7693, 0.7681, 0.7693, 0.9273, 0.5, 0.9273, 0.5, 0.4559, 0.7693, 0.4559, 0.7693, 0.7681, 0.5, 0.7681, 0.5, 0.0, 0.7693, 0.0, 0.7693, 0.1333, 0.5, 0.1333, 0.5, 0.0, 0.7693, 0.0, 0.7693, 0.0, 0.5, 0.0, 0.5, 0.1333, 0.5, 0.3115, 0.7693, 0.3046, 0.7693, 0.1333, 0.5, 0.7681, 0.5, 0.9273, 0.7693, 0.9273, 0.7693, 0.7681, 0.5, 0.4559, 0.5, 0.7681, 0.7693, 0.7681, 0.7693, 0.4559, 0.5, 0.0, 0.5, 0.1333, 0.7693, 0.1333, 0.7693, 0.0, 1.0, 0.9541, 1.0, 0.9518, 1.0, 1.0, 1.0, 1.0, 1.0, 0.9528, 1.0, 0.9588, 1.0, 1.0, 1.0, 1.0, 0.7693, 0.9273, 1.0, 0.9588, 1.0, 0.9273, 0.8156, 0.9541, 0.7887, 0.9273, 1.0, 0.9273, 1.0, 0.9518, 1.0, 0.9528, 1.0, 1.0, 1.0, 1.0, 0.7693, 0.3046, 0.5, 0.3115, 0.5, 0.4559, 0.7693, 0.4559, 1.0, 0.2948, 0.7693, 0.3046, 0.7693, 0.4559, 1.0, 0.4559])
me_head1.use_remesh_fix_poles = True
me_head1.use_remesh_preserve_attributes = False
me_head1.use_mirror_vertex_groups = False
me_head1.update()

# ---- objects
ob_body = bpy.data.objects.new('body', me_body1)
ob_head = bpy.data.objects.new('head', me_head1)

# ---- transforms, parenting, visibility, modifiers, constraints
ob_body.location = (0.0, 0.0, 1.0)
ob_body.rotation_euler = (1.571, 0.0, 0.0)
ob_body.lineart.crease_threshold = 0.0
_m = ob_body.modifiers.new('Mirror', 'MIRROR')
_m.use_clip = True
ob_head.location = (0.0, 0.0, 0.0)
ob_head.rotation_euler = (1.571, 0.0, 0.0)
ob_head.lineart.crease_threshold = 0.0
_m = ob_head.modifiers.new('Mirror', 'MIRROR')
_m.use_clip = True

# ---- collection membership
col_collection.objects.link(ob_body)
col_collection.objects.link(ob_head)

# ---- scene / render settings (as saved in the file)
scene.frame_start = 1; scene.frame_end = 250; scene.frame_set(1)
scene.render.engine = 'BLENDER_EEVEE_NEXT'
scene.render.fps = 30
scene.cycles.use_denoising = False
scene.cycles.samples = 128
scene.cycles.sampling_pattern = 'TABULATED_SOBOL'
scene.cycles.use_adaptive_sampling = False
scene.cycles.use_light_tree = False
scene.view_settings.view_transform = 'Filmic'
bpy.context.view_layer.update()

# ---- added for rendering (the .blend has no active camera and no usable light): camera, sun
cam_auto = bpy.data.cameras.new('AutoCamera')
cam_auto.lens = 50.0
cam_auto.sensor_width = 36.0
cam_auto.clip_end = 1000.0
ob_auto_camera = bpy.data.objects.new('AutoCamera', cam_auto)
scene.collection.objects.link(ob_auto_camera)
ob_auto_camera.location = (1.41273, -1.70765, 1.74426)
ob_auto_camera.rotation_euler = (1.09748, -7.21219e-08, 0.694738)
scene.camera = ob_auto_camera
light_auto_sun = bpy.data.lights.new('AutoSun', 'SUN')
light_auto_sun.energy = 3.0
light_auto_sun.angle = 0.0523599
ob_auto_sun = bpy.data.objects.new('AutoSun', light_auto_sun)
scene.collection.objects.link(ob_auto_sun)
ob_auto_sun.rotation_euler = (0.872665, 0.174533, 0.523599)
bpy.context.view_layer.update()
